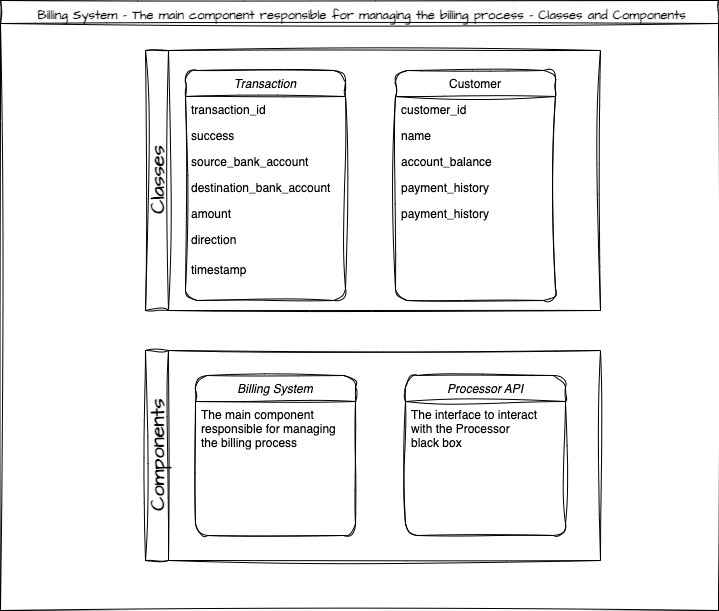

The diagram above was exported from draw.io. Its source (the exported page's mxGraphModel, read from the mxfile embedded in the PNG):
<mxGraphModel dx="1562" dy="765" grid="1" gridSize="10" guides="1" tooltips="1" connect="1" arrows="1" fold="1" page="1" pageScale="1" pageWidth="827" pageHeight="1169" math="0" shadow="0">
  <root>
    <mxCell id="WIyWlLk6GJQsqaUBKTNV-0" />
    <mxCell id="WIyWlLk6GJQsqaUBKTNV-1" parent="WIyWlLk6GJQsqaUBKTNV-0" />
    <mxCell id="QKYI-Y_dEQUnaG7ZYBqE-0" value="&lt;font style=&quot;font-size: 13px;&quot;&gt;&amp;nbsp;Billing System - The main component responsible for managing the billing process - Classes and&amp;nbsp;Components&lt;br&gt;&lt;/font&gt;" style="swimlane;whiteSpace=wrap;html=1;sketch=1;hachureGap=4;jiggle=2;curveFitting=1;fontFamily=Architects Daughter;fontSource=https%3A%2F%2Ffonts.googleapis.com%2Fcss%3Ffamily%3DArchitects%2BDaughter;fontSize=20;strokeWidth=1;perimeterSpacing=2;" vertex="1" parent="WIyWlLk6GJQsqaUBKTNV-1">
      <mxGeometry x="55" y="40" width="718" height="610" as="geometry" />
    </mxCell>
    <mxCell id="zkfFHV4jXpPFQw0GAbJ--17" value="Customer" style="swimlane;fontStyle=0;align=center;verticalAlign=top;childLayout=stackLayout;horizontal=1;startSize=26;horizontalStack=0;resizeParent=1;resizeLast=0;collapsible=1;marginBottom=0;rounded=1;shadow=0;strokeWidth=1;sketch=1;curveFitting=1;jiggle=2;" parent="QKYI-Y_dEQUnaG7ZYBqE-0" vertex="1">
      <mxGeometry x="395" y="70" width="160" height="230" as="geometry">
        <mxRectangle x="550" y="140" width="160" height="26" as="alternateBounds" />
      </mxGeometry>
    </mxCell>
    <mxCell id="zkfFHV4jXpPFQw0GAbJ--18" value="customer_id" style="text;align=left;verticalAlign=top;spacingLeft=4;spacingRight=4;overflow=hidden;rotatable=0;points=[[0,0.5],[1,0.5]];portConstraint=eastwest;rounded=1;sketch=1;curveFitting=1;jiggle=2;" parent="zkfFHV4jXpPFQw0GAbJ--17" vertex="1">
      <mxGeometry y="26" width="160" height="26" as="geometry" />
    </mxCell>
    <mxCell id="zkfFHV4jXpPFQw0GAbJ--19" value="name" style="text;align=left;verticalAlign=top;spacingLeft=4;spacingRight=4;overflow=hidden;rotatable=0;points=[[0,0.5],[1,0.5]];portConstraint=eastwest;rounded=1;shadow=0;html=0;sketch=1;curveFitting=1;jiggle=2;" parent="zkfFHV4jXpPFQw0GAbJ--17" vertex="1">
      <mxGeometry y="52" width="160" height="26" as="geometry" />
    </mxCell>
    <mxCell id="zkfFHV4jXpPFQw0GAbJ--20" value="account_balance&#10;" style="text;align=left;verticalAlign=top;spacingLeft=4;spacingRight=4;overflow=hidden;rotatable=0;points=[[0,0.5],[1,0.5]];portConstraint=eastwest;rounded=1;shadow=0;html=0;sketch=1;curveFitting=1;jiggle=2;" parent="zkfFHV4jXpPFQw0GAbJ--17" vertex="1">
      <mxGeometry y="78" width="160" height="26" as="geometry" />
    </mxCell>
    <mxCell id="zkfFHV4jXpPFQw0GAbJ--0" value="Transaction" style="swimlane;fontStyle=2;align=center;verticalAlign=top;childLayout=stackLayout;horizontal=1;startSize=26;horizontalStack=0;resizeParent=1;resizeLast=0;collapsible=1;marginBottom=0;rounded=1;shadow=0;strokeWidth=1;sketch=1;curveFitting=1;jiggle=2;" parent="QKYI-Y_dEQUnaG7ZYBqE-0" vertex="1">
      <mxGeometry x="185" y="70" width="160" height="230" as="geometry">
        <mxRectangle x="230" y="140" width="160" height="26" as="alternateBounds" />
      </mxGeometry>
    </mxCell>
    <mxCell id="zkfFHV4jXpPFQw0GAbJ--1" value="transaction_id" style="text;align=left;verticalAlign=top;spacingLeft=4;spacingRight=4;overflow=hidden;rotatable=0;points=[[0,0.5],[1,0.5]];portConstraint=eastwest;rounded=1;sketch=1;curveFitting=1;jiggle=2;" parent="zkfFHV4jXpPFQw0GAbJ--0" vertex="1">
      <mxGeometry y="26" width="160" height="26" as="geometry" />
    </mxCell>
    <mxCell id="zkfFHV4jXpPFQw0GAbJ--2" value="success" style="text;align=left;verticalAlign=top;spacingLeft=4;spacingRight=4;overflow=hidden;rotatable=0;points=[[0,0.5],[1,0.5]];portConstraint=eastwest;rounded=1;shadow=0;html=0;sketch=1;curveFitting=1;jiggle=2;" parent="zkfFHV4jXpPFQw0GAbJ--0" vertex="1">
      <mxGeometry y="52" width="160" height="26" as="geometry" />
    </mxCell>
    <mxCell id="zkfFHV4jXpPFQw0GAbJ--3" value="source_bank_account" style="text;align=left;verticalAlign=top;spacingLeft=4;spacingRight=4;overflow=hidden;rotatable=0;points=[[0,0.5],[1,0.5]];portConstraint=eastwest;rounded=1;shadow=0;html=0;sketch=1;curveFitting=1;jiggle=2;" parent="zkfFHV4jXpPFQw0GAbJ--0" vertex="1">
      <mxGeometry y="78" width="160" height="26" as="geometry" />
    </mxCell>
    <mxCell id="QKYI-Y_dEQUnaG7ZYBqE-1" value="destination_bank_account" style="text;align=left;verticalAlign=top;spacingLeft=4;spacingRight=4;overflow=hidden;rotatable=0;points=[[0,0.5],[1,0.5]];portConstraint=eastwest;rounded=1;shadow=0;html=0;sketch=1;curveFitting=1;jiggle=2;" vertex="1" parent="zkfFHV4jXpPFQw0GAbJ--0">
      <mxGeometry y="104" width="160" height="26" as="geometry" />
    </mxCell>
    <mxCell id="QKYI-Y_dEQUnaG7ZYBqE-3" value="amount" style="text;align=left;verticalAlign=top;spacingLeft=4;spacingRight=4;overflow=hidden;rotatable=0;points=[[0,0.5],[1,0.5]];portConstraint=eastwest;rounded=1;shadow=0;html=0;sketch=1;curveFitting=1;jiggle=2;" vertex="1" parent="zkfFHV4jXpPFQw0GAbJ--0">
      <mxGeometry y="130" width="160" height="30" as="geometry" />
    </mxCell>
    <mxCell id="QKYI-Y_dEQUnaG7ZYBqE-4" value="Classes" style="swimlane;horizontal=0;whiteSpace=wrap;html=1;sketch=1;hachureGap=4;jiggle=2;curveFitting=1;fontFamily=Architects Daughter;fontSource=https%3A%2F%2Ffonts.googleapis.com%2Fcss%3Ffamily%3DArchitects%2BDaughter;fontSize=20;" vertex="1" parent="QKYI-Y_dEQUnaG7ZYBqE-0">
      <mxGeometry x="145" y="50" width="455" height="260" as="geometry" />
    </mxCell>
    <mxCell id="QKYI-Y_dEQUnaG7ZYBqE-15" value="payment_history" style="text;align=left;verticalAlign=top;spacingLeft=4;spacingRight=4;overflow=hidden;rotatable=0;points=[[0,0.5],[1,0.5]];portConstraint=eastwest;rounded=1;shadow=0;html=0;sketch=1;curveFitting=1;jiggle=2;" vertex="1" parent="QKYI-Y_dEQUnaG7ZYBqE-4">
      <mxGeometry x="250" y="124" width="160" height="26" as="geometry" />
    </mxCell>
    <mxCell id="QKYI-Y_dEQUnaG7ZYBqE-16" value="payment_history" style="text;align=left;verticalAlign=top;spacingLeft=4;spacingRight=4;overflow=hidden;rotatable=0;points=[[0,0.5],[1,0.5]];portConstraint=eastwest;rounded=1;shadow=0;html=0;sketch=1;curveFitting=1;jiggle=2;" vertex="1" parent="QKYI-Y_dEQUnaG7ZYBqE-4">
      <mxGeometry x="250" y="150" width="160" height="26" as="geometry" />
    </mxCell>
    <mxCell id="QKYI-Y_dEQUnaG7ZYBqE-17" value="direction" style="text;align=left;verticalAlign=top;spacingLeft=4;spacingRight=4;overflow=hidden;rotatable=0;points=[[0,0.5],[1,0.5]];portConstraint=eastwest;rounded=1;shadow=0;html=0;sketch=1;curveFitting=1;jiggle=2;" vertex="1" parent="QKYI-Y_dEQUnaG7ZYBqE-4">
      <mxGeometry x="40" y="176" width="160" height="30" as="geometry" />
    </mxCell>
    <mxCell id="QKYI-Y_dEQUnaG7ZYBqE-18" value="timestamp" style="text;align=left;verticalAlign=top;spacingLeft=4;spacingRight=4;overflow=hidden;rotatable=0;points=[[0,0.5],[1,0.5]];portConstraint=eastwest;rounded=1;shadow=0;html=0;sketch=1;curveFitting=1;jiggle=2;" vertex="1" parent="QKYI-Y_dEQUnaG7ZYBqE-4">
      <mxGeometry x="40" y="206" width="160" height="30" as="geometry" />
    </mxCell>
    <mxCell id="QKYI-Y_dEQUnaG7ZYBqE-5" value="Components" style="swimlane;horizontal=0;whiteSpace=wrap;html=1;sketch=1;hachureGap=4;jiggle=2;curveFitting=1;fontFamily=Architects Daughter;fontSource=https%3A%2F%2Ffonts.googleapis.com%2Fcss%3Ffamily%3DArchitects%2BDaughter;fontSize=20;" vertex="1" parent="QKYI-Y_dEQUnaG7ZYBqE-0">
      <mxGeometry x="145" y="350" width="455" height="210" as="geometry" />
    </mxCell>
    <mxCell id="QKYI-Y_dEQUnaG7ZYBqE-6" value="Billing System" style="swimlane;fontStyle=2;align=center;verticalAlign=top;childLayout=stackLayout;horizontal=1;startSize=26;horizontalStack=0;resizeParent=1;resizeLast=0;collapsible=1;marginBottom=0;rounded=1;shadow=0;strokeWidth=1;sketch=1;curveFitting=1;jiggle=2;" vertex="1" parent="QKYI-Y_dEQUnaG7ZYBqE-5">
      <mxGeometry x="50" y="25" width="160" height="160" as="geometry">
        <mxRectangle x="230" y="140" width="160" height="26" as="alternateBounds" />
      </mxGeometry>
    </mxCell>
    <mxCell id="QKYI-Y_dEQUnaG7ZYBqE-7" value="The main component &#10;responsible for managing&#10;the billing process" style="text;align=left;verticalAlign=top;spacingLeft=4;spacingRight=4;overflow=hidden;rotatable=0;points=[[0,0.5],[1,0.5]];portConstraint=eastwest;rounded=1;sketch=1;curveFitting=1;jiggle=2;" vertex="1" parent="QKYI-Y_dEQUnaG7ZYBqE-6">
      <mxGeometry y="26" width="160" height="104" as="geometry" />
    </mxCell>
    <mxCell id="QKYI-Y_dEQUnaG7ZYBqE-12" value="Processor API" style="swimlane;fontStyle=2;align=center;verticalAlign=top;childLayout=stackLayout;horizontal=1;startSize=26;horizontalStack=0;resizeParent=1;resizeLast=0;collapsible=1;marginBottom=0;rounded=1;shadow=0;strokeWidth=1;sketch=1;curveFitting=1;jiggle=2;" vertex="1" parent="QKYI-Y_dEQUnaG7ZYBqE-5">
      <mxGeometry x="260" y="25" width="160" height="160" as="geometry">
        <mxRectangle x="230" y="140" width="160" height="26" as="alternateBounds" />
      </mxGeometry>
    </mxCell>
    <mxCell id="QKYI-Y_dEQUnaG7ZYBqE-13" value="The interface to interact &#10;with the Processor&#10;black box" style="text;align=left;verticalAlign=top;spacingLeft=4;spacingRight=4;overflow=hidden;rotatable=0;points=[[0,0.5],[1,0.5]];portConstraint=eastwest;rounded=1;sketch=1;curveFitting=1;jiggle=2;" vertex="1" parent="QKYI-Y_dEQUnaG7ZYBqE-12">
      <mxGeometry y="26" width="160" height="104" as="geometry" />
    </mxCell>
  </root>
</mxGraphModel>